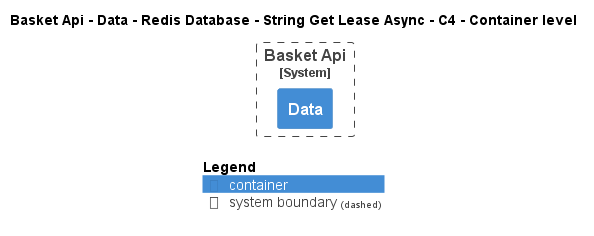

The diagram above was rendered by PlantUML. Its source (embedded in the PNG):
@startuml
!pragma layout smetana
!include ..\..\..\..\..\..\..\..\.c4s\C4_Container.puml

AddElementTag("state:new", $bgColor=green, $fontColor=#ffffff, $borderColor=green, $shadowing="False")
AddElementTag("state:changed", $bgColor=orange, $fontColor=#ffffff, $borderColor=orange, $shadowing="False")
AddElementTag("state:removed", $bgColor=red, $fontColor=#ffffff, $borderColor=red, $shadowing="False")

AddRelTag("state:new", $textColor=green, $lineColor=green)
AddRelTag("state:changed", $textColor=orange, $lineColor=orange)
AddRelTag("state:removed", $textColor=red, $lineColor=red)

SHOW_PERSON_PORTRAIT()
LAYOUT_TOP_DOWN()

skinparam linetype polyline

title Basket Api - Data - Redis Database - String Get Lease Async - C4 - Container level


System_Boundary(dotnet.eShop.Architecture.SoftwareSystems.BasketApi, "Basket Api") {
    Container(dotnet.eShop.Architecture.SoftwareSystems.BasketApi.Containers.Data, "Data", "", "")
}



SHOW_LEGEND()
@enduml